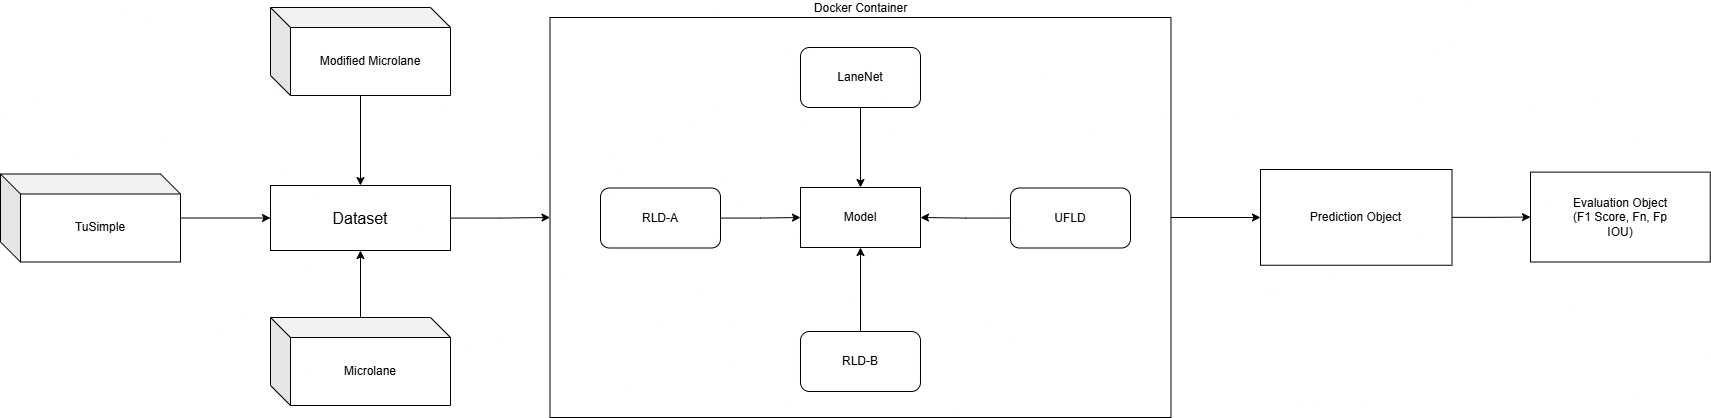

The diagram above was exported from draw.io. Its source (the exported page's mxGraphModel, read from the mxfile embedded in the PNG):
<mxGraphModel dx="1770" dy="786" grid="1" gridSize="10" guides="1" tooltips="1" connect="1" arrows="1" fold="1" page="1" pageScale="1" pageWidth="1920" pageHeight="1200" math="0" shadow="0">
  <root>
    <mxCell id="0" />
    <mxCell id="1" parent="0" />
    <mxCell id="orXX_I5wQzjKih1jXPQd-20" edge="1" parent="1" source="orXX_I5wQzjKih1jXPQd-1" style="edgeStyle=orthogonalEdgeStyle;rounded=0;orthogonalLoop=1;jettySize=auto;html=1;entryX=0;entryY=0.5;entryDx=0;entryDy=0;labelBackgroundColor=none;fontColor=default;" target="orXX_I5wQzjKih1jXPQd-8">
      <mxGeometry relative="1" as="geometry" />
    </mxCell>
    <mxCell id="orXX_I5wQzjKih1jXPQd-1" parent="1" style="rounded=0;whiteSpace=wrap;html=1;labelBackgroundColor=none;" value="&lt;font style=&quot;font-size: 16px;&quot;&gt;Dataset&lt;/font&gt;" vertex="1">
      <mxGeometry height="65" width="180" x="340" y="568" as="geometry" />
    </mxCell>
    <mxCell id="orXX_I5wQzjKih1jXPQd-5" edge="1" parent="1" source="orXX_I5wQzjKih1jXPQd-2" style="edgeStyle=orthogonalEdgeStyle;rounded=0;orthogonalLoop=1;jettySize=auto;html=1;entryX=0;entryY=0.5;entryDx=0;entryDy=0;labelBackgroundColor=none;fontColor=default;" target="orXX_I5wQzjKih1jXPQd-1">
      <mxGeometry relative="1" as="geometry" />
    </mxCell>
    <mxCell id="orXX_I5wQzjKih1jXPQd-2" parent="1" style="shape=cube;whiteSpace=wrap;html=1;boundedLbl=1;backgroundOutline=1;darkOpacity=0.05;darkOpacity2=0.1;labelBackgroundColor=none;" value="TuSimple" vertex="1">
      <mxGeometry height="88" width="180" x="70" y="556.5" as="geometry" />
    </mxCell>
    <mxCell id="orXX_I5wQzjKih1jXPQd-6" edge="1" parent="1" source="orXX_I5wQzjKih1jXPQd-3" style="edgeStyle=orthogonalEdgeStyle;rounded=0;orthogonalLoop=1;jettySize=auto;html=1;entryX=0.5;entryY=0;entryDx=0;entryDy=0;labelBackgroundColor=none;fontColor=default;" target="orXX_I5wQzjKih1jXPQd-1">
      <mxGeometry relative="1" as="geometry" />
    </mxCell>
    <mxCell id="orXX_I5wQzjKih1jXPQd-3" parent="1" style="shape=cube;whiteSpace=wrap;html=1;boundedLbl=1;backgroundOutline=1;darkOpacity=0.05;darkOpacity2=0.1;labelBackgroundColor=none;" value="Modified Microlane" vertex="1">
      <mxGeometry height="88" width="180" x="340" y="390" as="geometry" />
    </mxCell>
    <mxCell id="orXX_I5wQzjKih1jXPQd-7" edge="1" parent="1" source="orXX_I5wQzjKih1jXPQd-4" style="edgeStyle=orthogonalEdgeStyle;rounded=0;orthogonalLoop=1;jettySize=auto;html=1;entryX=0.5;entryY=1;entryDx=0;entryDy=0;labelBackgroundColor=none;fontColor=default;" target="orXX_I5wQzjKih1jXPQd-1">
      <mxGeometry relative="1" as="geometry" />
    </mxCell>
    <mxCell id="orXX_I5wQzjKih1jXPQd-4" parent="1" style="shape=cube;whiteSpace=wrap;html=1;boundedLbl=1;backgroundOutline=1;darkOpacity=0.05;darkOpacity2=0.1;labelBackgroundColor=none;" value="Microlane" vertex="1">
      <mxGeometry height="88" width="180" x="340" y="700" as="geometry" />
    </mxCell>
    <mxCell id="orXX_I5wQzjKih1jXPQd-24" edge="1" parent="1" source="orXX_I5wQzjKih1jXPQd-8" style="edgeStyle=orthogonalEdgeStyle;rounded=0;orthogonalLoop=1;jettySize=auto;html=1;labelBackgroundColor=none;fontColor=default;" value="">
      <mxGeometry relative="1" as="geometry">
        <mxPoint x="1330.01" y="600.0000000000001" as="targetPoint" />
      </mxGeometry>
    </mxCell>
    <mxCell id="orXX_I5wQzjKih1jXPQd-8" parent="1" style="rounded=0;whiteSpace=wrap;html=1;labelPosition=center;verticalLabelPosition=top;align=center;verticalAlign=bottom;fillColor=none;labelBackgroundColor=none;" value="Docker Container" vertex="1">
      <mxGeometry height="400" width="620.97" x="619.51" y="400" as="geometry" />
    </mxCell>
    <mxCell id="orXX_I5wQzjKih1jXPQd-17" edge="1" parent="1" source="orXX_I5wQzjKih1jXPQd-10" style="edgeStyle=orthogonalEdgeStyle;rounded=0;orthogonalLoop=1;jettySize=auto;html=1;labelBackgroundColor=none;fontColor=default;" target="orXX_I5wQzjKih1jXPQd-14">
      <mxGeometry relative="1" as="geometry" />
    </mxCell>
    <mxCell id="orXX_I5wQzjKih1jXPQd-10" parent="1" style="rounded=1;whiteSpace=wrap;html=1;labelBackgroundColor=none;" value="RLD-A" vertex="1">
      <mxGeometry height="60" width="120" x="670" y="570.5" as="geometry" />
    </mxCell>
    <mxCell id="orXX_I5wQzjKih1jXPQd-16" edge="1" parent="1" source="orXX_I5wQzjKih1jXPQd-11" style="edgeStyle=orthogonalEdgeStyle;rounded=0;orthogonalLoop=1;jettySize=auto;html=1;labelBackgroundColor=none;fontColor=default;" target="orXX_I5wQzjKih1jXPQd-14">
      <mxGeometry relative="1" as="geometry" />
    </mxCell>
    <mxCell id="orXX_I5wQzjKih1jXPQd-11" parent="1" style="rounded=1;whiteSpace=wrap;html=1;labelBackgroundColor=none;" value="LaneNet" vertex="1">
      <mxGeometry height="60" width="120" x="869.99" y="430" as="geometry" />
    </mxCell>
    <mxCell id="orXX_I5wQzjKih1jXPQd-19" edge="1" parent="1" source="orXX_I5wQzjKih1jXPQd-12" style="edgeStyle=orthogonalEdgeStyle;rounded=0;orthogonalLoop=1;jettySize=auto;html=1;labelBackgroundColor=none;fontColor=default;" target="orXX_I5wQzjKih1jXPQd-14">
      <mxGeometry relative="1" as="geometry" />
    </mxCell>
    <mxCell id="orXX_I5wQzjKih1jXPQd-12" parent="1" style="rounded=1;whiteSpace=wrap;html=1;labelBackgroundColor=none;" value="UFLD" vertex="1">
      <mxGeometry height="60" width="120" x="1080" y="570.5" as="geometry" />
    </mxCell>
    <mxCell id="orXX_I5wQzjKih1jXPQd-18" edge="1" parent="1" source="orXX_I5wQzjKih1jXPQd-13" style="edgeStyle=orthogonalEdgeStyle;rounded=0;orthogonalLoop=1;jettySize=auto;html=1;entryX=0.5;entryY=1;entryDx=0;entryDy=0;labelBackgroundColor=none;fontColor=default;" target="orXX_I5wQzjKih1jXPQd-14">
      <mxGeometry relative="1" as="geometry" />
    </mxCell>
    <mxCell id="orXX_I5wQzjKih1jXPQd-13" parent="1" style="rounded=1;whiteSpace=wrap;html=1;labelBackgroundColor=none;" value="RLD-B" vertex="1">
      <mxGeometry height="60" width="120" x="869.99" y="714" as="geometry" />
    </mxCell>
    <mxCell id="orXX_I5wQzjKih1jXPQd-14" parent="1" style="rounded=0;whiteSpace=wrap;html=1;labelBackgroundColor=none;" value="Model" vertex="1">
      <mxGeometry height="60" width="120" x="870" y="570" as="geometry" />
    </mxCell>
    <mxCell id="orXX_I5wQzjKih1jXPQd-26" edge="1" parent="1" source="orXX_I5wQzjKih1jXPQd-25" style="edgeStyle=orthogonalEdgeStyle;rounded=0;orthogonalLoop=1;jettySize=auto;html=1;labelBackgroundColor=none;fontColor=default;" target="orXX_I5wQzjKih1jXPQd-27">
      <mxGeometry relative="1" as="geometry">
        <mxPoint x="1590" y="599.875" as="targetPoint" />
      </mxGeometry>
    </mxCell>
    <mxCell id="orXX_I5wQzjKih1jXPQd-25" parent="1" style="rounded=0;whiteSpace=wrap;html=1;labelBackgroundColor=none;" value="Prediction Object" vertex="1">
      <mxGeometry height="95.75" width="191.5" x="1330" y="552" as="geometry" />
    </mxCell>
    <mxCell id="orXX_I5wQzjKih1jXPQd-27" parent="1" style="rounded=0;whiteSpace=wrap;html=1;labelBackgroundColor=none;" value="Evaluation Object&lt;div&gt;(F1 Score, Fn, Fp&lt;/div&gt;&lt;div&gt;IOU)&lt;/div&gt;" vertex="1">
      <mxGeometry height="89.88" width="179.75" x="1600" y="554.62" as="geometry" />
    </mxCell>
  </root>
</mxGraphModel>